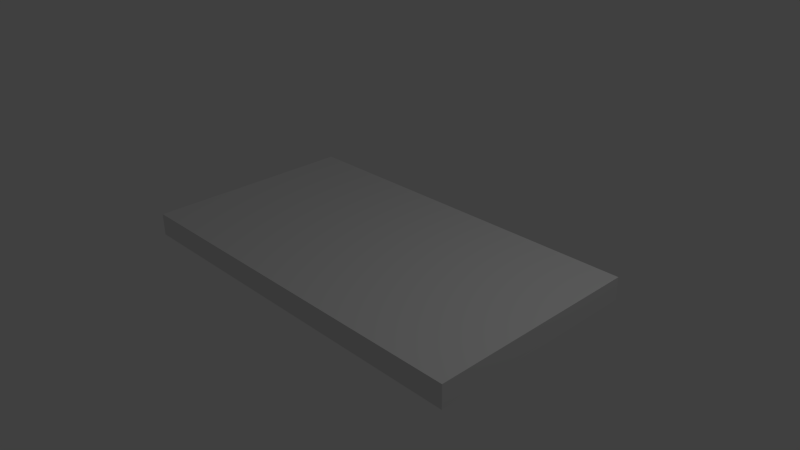 # Source: smartphone.blend  (saved by Blender 2.69.0; exported with 4.5.12 LTS)
import bpy
from mathutils import Matrix  # noqa: F401  (used for matrix-valued properties, if any)

bpy.ops.wm.read_factory_settings(use_empty=True)
scene = bpy.context.scene
scene.name = 'Scene'

# ---- collections
col_collection_1 = bpy.data.collections.new('Collection 1'); scene.collection.children.link(col_collection_1)

# ---- materials (node trees are filled in below, after node groups)
mat_material = bpy.data.materials.new('Material')
mat_material.alpha_threshold = 0.0
mat_material.use_transparent_shadow = False
mat_material.roughness = 0.5
mat_material.line_color = (0.0, 0.0, 0.0, 1.0)

# ---- material node trees

# ---- world
world_world = bpy.data.worlds.new('World'); scene.world = world_world
world_world.color = (0.05088, 0.05088, 0.05088)
world_world.use_sun_shadow = False
world_world.sun_shadow_jitter_overblur = 0.0
world_world.cycles.sampling_method = 'MANUAL'
world_world.cycles.sample_map_resolution = 256

# ---- cameras
cam_camera = bpy.data.cameras.new('Camera')
cam_camera.clip_end = 100.0
cam_camera.lens = 35.0
cam_camera.sensor_width = 32.0
cam_camera.sensor_height = 18.0
cam_camera.ortho_scale = 7.314
cam_camera.dof.focus_distance = 0.0
cam_camera.dof.aperture_fstop = 128.0

# ---- lights
light_lamp = bpy.data.lights.new('Lamp', 'POINT')
light_lamp.transmission_factor = 0.0
light_lamp.cutoff_distance = 30.0
light_lamp.energy = 100.0
light_lamp.shadow_buffer_clip_start = 1.001
light_lamp.shadow_soft_size = 0.1
light_lamp.shadow_maximum_resolution = 0.006
light_lamp.use_absolute_resolution = True
light_lamp.cycles.use_multiple_importance_sampling = False

# ---- meshes
me_cube = bpy.data.meshes.new('Cube')
me_cube.from_pydata([(1.0, 1.0, -1.0), (1.0, -1.0, -1.0), (-1.0, -1.0, -1.0), (-1.0, 1.0, -1.0), (1.0, 1.0, 1.0), (1.0, -1.0, 1.0), (-1.0, -1.0, 1.0), (-1.0, 1.0, 1.0)], [], [(0, 1, 2, 3), (4, 7, 6, 5), (0, 4, 5, 1), (1, 5, 6, 2), (2, 6, 7, 3), (4, 0, 3, 7)])
me_cube.materials.append(mat_material)
me_cube.use_remesh_preserve_volume = False
me_cube.use_remesh_preserve_attributes = False
me_cube.use_mirror_vertex_groups = False
me_cube.update()

# ---- objects
ob_cube = bpy.data.objects.new('Cube', me_cube)
ob_lamp = bpy.data.objects.new('Lamp', light_lamp)
ob_camera = bpy.data.objects.new('Camera', cam_camera)

# ---- transforms, parenting, visibility, modifiers, constraints
ob_cube.location = (0.0, 0.0, 0.0)
ob_cube.scale = (2.676, 1.493, 0.1561)
ob_cube.lock_rotations_4d = False
ob_cube.empty_display_type = 'ARROWS'
ob_cube.lineart.crease_threshold = 0.0
ob_lamp.location = (4.076, 1.005, 5.904)
ob_lamp.rotation_euler = (0.6503, 0.05522, 1.866)
ob_lamp.lock_rotations_4d = False
ob_lamp.empty_display_type = 'ARROWS'
ob_lamp.color = (0.0, 0.0, 0.0, 0.0)
ob_lamp.lineart.crease_threshold = 0.0
ob_camera.location = (7.481, -6.508, 5.344)
ob_camera.rotation_euler = (1.109, 0.01082, 0.8149)
ob_camera.lock_rotations_4d = False
ob_camera.empty_display_type = 'ARROWS'
ob_camera.color = (0.0, 0.0, 0.0, 0.0)
ob_camera.display_type = 'WIRE'
ob_camera.lineart.crease_threshold = 0.0

# ---- collection membership
col_collection_1.objects.link(ob_cube)
col_collection_1.objects.link(ob_lamp)
col_collection_1.objects.link(ob_camera)

# ---- scene / render settings (as saved in the file)
scene.camera = ob_camera
scene.frame_start = 1; scene.frame_end = 250; scene.frame_set(1)
scene.render.engine = 'BLENDER_EEVEE_NEXT'
scene.render.image_settings.compression = 90
scene.render.resolution_percentage = 50
scene.render.dither_intensity = 0.0
scene.cycles.use_denoising = False
scene.cycles.samples = 10
scene.cycles.sampling_pattern = 'TABULATED_SOBOL'
scene.cycles.light_sampling_threshold = 0.0
scene.cycles.use_adaptive_sampling = False
scene.cycles.use_light_tree = False
scene.cycles.blur_glossy = 0.0
scene.cycles.volume_bounces = 1
scene.cycles.pixel_filter_type = 'GAUSSIAN'
scene.cycles.sample_clamp_indirect = 0.0
scene.view_settings.view_transform = 'Standard'
bpy.context.view_layer.update()
